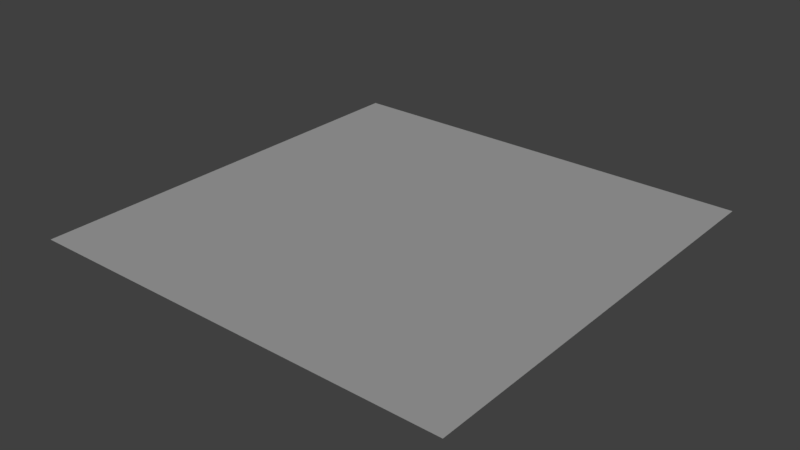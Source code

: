 # Source: bloco_central.blend  (saved by Blender 2.79.0; exported with 4.5.12 LTS)
import bpy
from mathutils import Matrix  # noqa: F401  (used for matrix-valued properties, if any)

bpy.ops.wm.read_factory_settings(use_empty=True)
scene = bpy.context.scene
scene.name = 'Scene'

# ---- collections
col_collection_1 = bpy.data.collections.new('Collection 1'); scene.collection.children.link(col_collection_1)

# ---- materials (node trees are filled in below, after node groups)
mat_island = bpy.data.materials.new('island')
mat_island.alpha_threshold = 0.0
mat_island.use_transparent_shadow = False
mat_island.roughness = 0.5

# ---- material node trees

# ---- world
world_world = bpy.data.worlds.new('World'); scene.world = world_world
world_world.color = (0.05088, 0.05088, 0.05088)
world_world.use_sun_shadow = False
world_world.sun_shadow_jitter_overblur = 0.0
world_world.cycles.sampling_method = 'MANUAL'

# ---- lights
light_hemi = bpy.data.lights.new('Hemi', 'SUN')
light_hemi.transmission_factor = 0.0
light_hemi.angle = 0.1993
light_hemi.energy = 1.0
light_hemi.shadow_buffer_clip_start = 0.5
light_hemi.shadow_soft_size = 0.1
light_hemi.shadow_cascade_max_distance = 1000.0

# ---- meshes
me_bloco_central = bpy.data.meshes.new('bloco_central')
me_bloco_central.from_pydata([(-2.0, 2.0, 0.0), (2.0, 2.0, 0.0), (-2.0, 0.0, 0.0), (0.0, -2.0, 0.0), (0.0, 0.0, 0.0), (1.248e-06, 2.0, 0.0), (2.0, -2.0, 0.0), (2.0, -1.367e-06, 0.0), (-2.0, -2.0, 0.0)], [], [(4, 7, 1, 5), (2, 4, 5, 0), (8, 3, 4, 2), (3, 6, 7, 4)])
_uv = me_bloco_central.uv_layers.new(name='UVMap')
_uv.uv.foreach_set('vector', [0.5, 0.5, 0.3333, 0.5, 0.3333, 0.3333, 0.5, 0.3333, 0.6667, 0.5, 0.5, 0.5, 0.5, 0.3333, 0.6667, 0.3333, 0.6667, 0.6667, 0.5, 0.6667, 0.5, 0.5, 0.6667, 0.5, 0.5, 0.6667, 0.3333, 0.6667, 0.3333, 0.5, 0.5, 0.5])
me_bloco_central.materials.append(mat_island)
me_bloco_central.use_remesh_preserve_volume = False
me_bloco_central.use_remesh_preserve_attributes = False
me_bloco_central.use_mirror_vertex_groups = False
me_bloco_central.use_paint_bone_selection = False
me_bloco_central.use_paint_mask = True
me_bloco_central.update()

# ---- objects
ob_hemi = bpy.data.objects.new('Hemi', light_hemi)
ob_bloco_central = bpy.data.objects.new('bloco_central', me_bloco_central)

# ---- transforms, parenting, visibility, modifiers, constraints
ob_hemi.location = (0.0, 0.0, 0.0)
ob_hemi.rotation_euler = (-0.588, 0.4478, -0.281)
ob_hemi.hide_viewport = True
ob_hemi.lineart.crease_threshold = 0.0
ob_bloco_central.location = (0.0, 0.0, 0.0)
ob_bloco_central.rotation_euler = (0.0, -0.0, 3.142)
ob_bloco_central.scale = (0.5, 0.5, 0.5)
ob_bloco_central.lineart.crease_threshold = 0.0

# ---- collection membership
col_collection_1.objects.link(ob_hemi)
col_collection_1.objects.link(ob_bloco_central)

# ---- scene / render settings (as saved in the file)
scene.frame_start = 1; scene.frame_end = 250; scene.frame_set(1)
scene.render.engine = 'BLENDER_EEVEE_NEXT'
scene.render.resolution_percentage = 50
scene.render.dither_intensity = 0.0
scene.cycles.use_denoising = False
scene.cycles.samples = 128
scene.cycles.sampling_pattern = 'TABULATED_SOBOL'
scene.cycles.use_adaptive_sampling = False
scene.cycles.use_light_tree = False
scene.cycles.blur_glossy = 0.0
scene.cycles.sample_clamp_indirect = 0.0
scene.view_settings.view_transform = 'Standard'
bpy.context.view_layer.update()

# ---- added for rendering (the .blend has no active camera): camera
cam_auto = bpy.data.cameras.new('AutoCamera')
cam_auto.lens = 50.0
cam_auto.sensor_width = 36.0
cam_auto.clip_end = 1000.0
ob_auto_camera = bpy.data.objects.new('AutoCamera', cam_auto)
scene.collection.objects.link(ob_auto_camera)
ob_auto_camera.location = (2.61693, -3.14032, 2.09355)
ob_auto_camera.rotation_euler = (1.09748, -7.21219e-08, 0.694738)
scene.camera = ob_auto_camera
bpy.context.view_layer.update()
